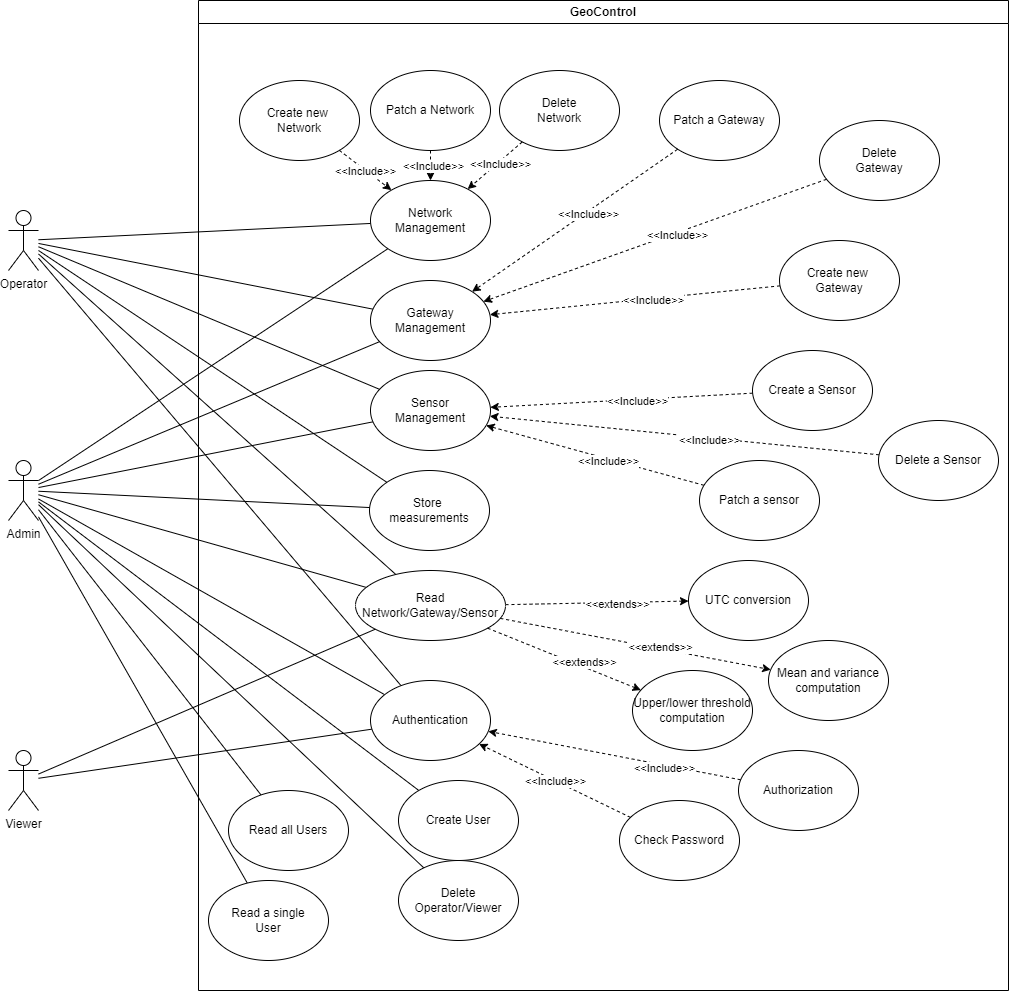

The diagram above was exported from draw.io. Its source (the exported page's mxGraphModel, read from the mxfile embedded in the PNG):
<mxGraphModel dx="1520" dy="1731" grid="1" gridSize="10" guides="1" tooltips="1" connect="1" arrows="1" fold="1" page="1" pageScale="1" pageWidth="827" pageHeight="1169" math="0" shadow="0">
  <root>
    <mxCell id="0" />
    <mxCell id="1" parent="0" />
    <mxCell id="2" style="rounded=0;orthogonalLoop=1;jettySize=auto;html=1;endArrow=none;startFill=0;" edge="1" source="4" target="31" parent="1">
      <mxGeometry relative="1" as="geometry" />
    </mxCell>
    <mxCell id="3" style="rounded=0;orthogonalLoop=1;jettySize=auto;html=1;endArrow=none;startFill=0;" edge="1" source="4" target="38" parent="1">
      <mxGeometry relative="1" as="geometry" />
    </mxCell>
    <mxCell id="4" value="Operator" style="shape=umlActor;verticalLabelPosition=bottom;verticalAlign=top;html=1;outlineConnect=0;" vertex="1" parent="1">
      <mxGeometry x="2300" y="2150" width="30" height="60" as="geometry" />
    </mxCell>
    <mxCell id="5" value="Admin" style="shape=umlActor;verticalLabelPosition=bottom;verticalAlign=top;html=1;outlineConnect=0;" vertex="1" parent="1">
      <mxGeometry x="2300" y="2400" width="30" height="60" as="geometry" />
    </mxCell>
    <mxCell id="6" value="Viewer" style="shape=umlActor;verticalLabelPosition=bottom;verticalAlign=top;html=1;outlineConnect=0;" vertex="1" parent="1">
      <mxGeometry x="2300" y="2690" width="30" height="60" as="geometry" />
    </mxCell>
    <mxCell id="7" style="rounded=0;orthogonalLoop=1;jettySize=auto;html=1;endArrow=none;startFill=0;" edge="1" source="4" target="39" parent="1">
      <mxGeometry relative="1" as="geometry">
        <mxPoint x="2420" y="2389" as="sourcePoint" />
        <mxPoint x="2672" y="2365" as="targetPoint" />
      </mxGeometry>
    </mxCell>
    <mxCell id="8" style="rounded=0;orthogonalLoop=1;jettySize=auto;html=1;endArrow=none;startFill=0;" edge="1" source="4" target="46" parent="1">
      <mxGeometry relative="1" as="geometry">
        <mxPoint x="2420" y="2393" as="sourcePoint" />
        <mxPoint x="2670" y="2439" as="targetPoint" />
      </mxGeometry>
    </mxCell>
    <mxCell id="9" style="rounded=0;orthogonalLoop=1;jettySize=auto;html=1;endArrow=none;startFill=0;" edge="1" source="5" target="46" parent="1">
      <mxGeometry relative="1" as="geometry">
        <mxPoint x="2420" y="2398" as="sourcePoint" />
        <mxPoint x="2658" y="2528" as="targetPoint" />
      </mxGeometry>
    </mxCell>
    <mxCell id="10" style="rounded=0;orthogonalLoop=1;jettySize=auto;html=1;endArrow=none;startFill=0;" edge="1" source="5" target="21" parent="1">
      <mxGeometry relative="1" as="geometry">
        <mxPoint x="2420" y="2579" as="sourcePoint" />
        <mxPoint x="2641" y="2565" as="targetPoint" />
      </mxGeometry>
    </mxCell>
    <mxCell id="11" style="rounded=0;orthogonalLoop=1;jettySize=auto;html=1;endArrow=none;startFill=0;" edge="1" source="5" target="22" parent="1">
      <mxGeometry relative="1" as="geometry">
        <mxPoint x="2430" y="2589" as="sourcePoint" />
        <mxPoint x="2655" y="2646" as="targetPoint" />
      </mxGeometry>
    </mxCell>
    <mxCell id="12" style="rounded=0;orthogonalLoop=1;jettySize=auto;html=1;endArrow=none;startFill=0;" edge="1" source="5" target="23" parent="1">
      <mxGeometry relative="1" as="geometry">
        <mxPoint x="2440" y="2599" as="sourcePoint" />
        <mxPoint x="2665" y="2724" as="targetPoint" />
      </mxGeometry>
    </mxCell>
    <mxCell id="13" style="rounded=0;orthogonalLoop=1;jettySize=auto;html=1;endArrow=none;startFill=0;" edge="1" source="5" target="24" parent="1">
      <mxGeometry relative="1" as="geometry">
        <mxPoint x="2450" y="2609" as="sourcePoint" />
        <mxPoint x="2675" y="2808" as="targetPoint" />
      </mxGeometry>
    </mxCell>
    <mxCell id="14" style="rounded=0;orthogonalLoop=1;jettySize=auto;html=1;endArrow=none;startFill=0;" edge="1" source="5" target="39" parent="1">
      <mxGeometry relative="1" as="geometry">
        <mxPoint x="2420" y="2393" as="sourcePoint" />
        <mxPoint x="2670" y="2439" as="targetPoint" />
      </mxGeometry>
    </mxCell>
    <mxCell id="15" style="rounded=0;orthogonalLoop=1;jettySize=auto;html=1;endArrow=none;startFill=0;" edge="1" source="5" target="38" parent="1">
      <mxGeometry relative="1" as="geometry">
        <mxPoint x="2420" y="2389" as="sourcePoint" />
        <mxPoint x="2672" y="2365" as="targetPoint" />
      </mxGeometry>
    </mxCell>
    <mxCell id="16" style="rounded=0;orthogonalLoop=1;jettySize=auto;html=1;endArrow=none;startFill=0;" edge="1" source="5" target="31" parent="1">
      <mxGeometry relative="1" as="geometry">
        <mxPoint x="2420" y="2384" as="sourcePoint" />
        <mxPoint x="2681" y="2272" as="targetPoint" />
      </mxGeometry>
    </mxCell>
    <mxCell id="17" style="rounded=0;orthogonalLoop=1;jettySize=auto;html=1;endArrow=none;startFill=0;" edge="1" source="4" target="20" parent="1">
      <mxGeometry relative="1" as="geometry">
        <mxPoint x="2420" y="2384" as="sourcePoint" />
        <mxPoint x="2681" y="2272" as="targetPoint" />
      </mxGeometry>
    </mxCell>
    <mxCell id="18" style="rounded=0;orthogonalLoop=1;jettySize=auto;html=1;endArrow=none;startFill=0;" edge="1" source="5" target="20" parent="1">
      <mxGeometry relative="1" as="geometry">
        <mxPoint x="2417" y="2420" as="sourcePoint" />
        <mxPoint x="2645" y="2991" as="targetPoint" />
      </mxGeometry>
    </mxCell>
    <mxCell id="19" style="rounded=0;orthogonalLoop=1;jettySize=auto;html=1;endArrow=none;startFill=0;" edge="1" source="6" target="20" parent="1">
      <mxGeometry relative="1" as="geometry">
        <mxPoint x="2420" y="2606" as="sourcePoint" />
        <mxPoint x="2639" y="2993" as="targetPoint" />
      </mxGeometry>
    </mxCell>
    <mxCell id="20" value="Authentication" style="ellipse;whiteSpace=wrap;html=1;" vertex="1" parent="1">
      <mxGeometry x="2662" y="2620" width="120" height="80" as="geometry" />
    </mxCell>
    <mxCell id="21" value="Create User" style="ellipse;whiteSpace=wrap;html=1;" vertex="1" parent="1">
      <mxGeometry x="2690" y="2720" width="120" height="80" as="geometry" />
    </mxCell>
    <mxCell id="22" value="Delete&lt;div&gt;Operator/Viewer&lt;/div&gt;" style="ellipse;whiteSpace=wrap;html=1;" vertex="1" parent="1">
      <mxGeometry x="2690" y="2800" width="120" height="80" as="geometry" />
    </mxCell>
    <mxCell id="23" value="Read all Users" style="ellipse;whiteSpace=wrap;html=1;" vertex="1" parent="1">
      <mxGeometry x="2520" y="2730" width="120" height="80" as="geometry" />
    </mxCell>
    <mxCell id="24" value="Read a single&lt;div&gt;User&lt;/div&gt;" style="ellipse;whiteSpace=wrap;html=1;" vertex="1" parent="1">
      <mxGeometry x="2500" y="2820" width="120" height="80" as="geometry" />
    </mxCell>
    <mxCell id="25" style="rounded=0;orthogonalLoop=1;jettySize=auto;html=1;dashed=1;" edge="1" source="59" target="20" parent="1">
      <mxGeometry relative="1" as="geometry" />
    </mxCell>
    <mxCell id="26" value="&amp;lt;&amp;lt;Include&amp;gt;&amp;gt;" style="edgeLabel;html=1;align=center;verticalAlign=middle;resizable=0;points=[];" connectable="0" vertex="1" parent="25">
      <mxGeometry x="-0.3924" y="-3" relative="1" as="geometry">
        <mxPoint x="-2" y="5" as="offset" />
      </mxGeometry>
    </mxCell>
    <mxCell id="27" value="&amp;lt;&amp;lt;Include&amp;gt;&amp;gt;" style="rounded=0;orthogonalLoop=1;jettySize=auto;html=1;dashed=1;" edge="1" source="62" target="20" parent="1">
      <mxGeometry relative="1" as="geometry" />
    </mxCell>
    <mxCell id="28" value="Create new&amp;nbsp;&lt;div&gt;Network&lt;/div&gt;" style="ellipse;whiteSpace=wrap;html=1;" vertex="1" parent="1">
      <mxGeometry x="2531" y="2020" width="120" height="80" as="geometry" />
    </mxCell>
    <mxCell id="29" value="Patch a Network" style="ellipse;whiteSpace=wrap;html=1;" vertex="1" parent="1">
      <mxGeometry x="2662" y="2010" width="120" height="80" as="geometry" />
    </mxCell>
    <mxCell id="30" value="Delete&lt;div&gt;Network&lt;/div&gt;" style="ellipse;whiteSpace=wrap;html=1;" vertex="1" parent="1">
      <mxGeometry x="2791" y="2010" width="120" height="80" as="geometry" />
    </mxCell>
    <mxCell id="31" value="Network&lt;br&gt;Management" style="ellipse;whiteSpace=wrap;html=1;" vertex="1" parent="1">
      <mxGeometry x="2662" y="2120" width="120" height="80" as="geometry" />
    </mxCell>
    <mxCell id="32" style="rounded=0;orthogonalLoop=1;jettySize=auto;html=1;dashed=1;" edge="1" source="28" target="31" parent="1">
      <mxGeometry relative="1" as="geometry" />
    </mxCell>
    <mxCell id="33" value="&amp;lt;&amp;lt;Include&amp;gt;&amp;gt;" style="edgeLabel;html=1;align=center;verticalAlign=middle;resizable=0;points=[];" connectable="0" vertex="1" parent="32">
      <mxGeometry x="-0.037" y="-1" relative="1" as="geometry">
        <mxPoint as="offset" />
      </mxGeometry>
    </mxCell>
    <mxCell id="34" style="rounded=0;orthogonalLoop=1;jettySize=auto;html=1;dashed=1;" edge="1" source="30" target="31" parent="1">
      <mxGeometry relative="1" as="geometry" />
    </mxCell>
    <mxCell id="35" value="&amp;lt;&amp;lt;Include&amp;gt;&amp;gt;" style="edgeLabel;html=1;align=center;verticalAlign=middle;resizable=0;points=[];" connectable="0" vertex="1" parent="34">
      <mxGeometry x="-0.1169" y="1" relative="1" as="geometry">
        <mxPoint as="offset" />
      </mxGeometry>
    </mxCell>
    <mxCell id="36" style="rounded=0;orthogonalLoop=1;jettySize=auto;html=1;dashed=1;" edge="1" source="29" target="31" parent="1">
      <mxGeometry relative="1" as="geometry" />
    </mxCell>
    <mxCell id="37" value="&amp;lt;&amp;lt;Include&amp;gt;&amp;gt;" style="edgeLabel;html=1;align=center;verticalAlign=middle;resizable=0;points=[];" connectable="0" vertex="1" parent="36">
      <mxGeometry x="-0.0251" y="2" relative="1" as="geometry">
        <mxPoint as="offset" />
      </mxGeometry>
    </mxCell>
    <mxCell id="38" value="Gateway&lt;br&gt;Management" style="ellipse;whiteSpace=wrap;html=1;" vertex="1" parent="1">
      <mxGeometry x="2662" y="2220" width="120" height="80" as="geometry" />
    </mxCell>
    <mxCell id="39" value="Sensor&lt;br&gt;Management" style="ellipse;whiteSpace=wrap;html=1;" vertex="1" parent="1">
      <mxGeometry x="2662" y="2310" width="120" height="80" as="geometry" />
    </mxCell>
    <mxCell id="40" style="rounded=0;orthogonalLoop=1;jettySize=auto;html=1;dashed=1;" edge="1" source="69" target="39" parent="1">
      <mxGeometry relative="1" as="geometry">
        <mxPoint x="2914" y="2451" as="sourcePoint" />
        <mxPoint x="2786.5" y="2430" as="targetPoint" />
      </mxGeometry>
    </mxCell>
    <mxCell id="41" value="&amp;lt;&amp;lt;Include&amp;gt;&amp;gt;" style="edgeLabel;html=1;align=center;verticalAlign=middle;resizable=0;points=[];" connectable="0" vertex="1" parent="40">
      <mxGeometry x="-0.1169" y="1" relative="1" as="geometry">
        <mxPoint as="offset" />
      </mxGeometry>
    </mxCell>
    <mxCell id="42" style="rounded=0;orthogonalLoop=1;jettySize=auto;html=1;dashed=1;" edge="1" source="68" target="39" parent="1">
      <mxGeometry relative="1" as="geometry">
        <mxPoint x="2923.5" y="2461" as="sourcePoint" />
        <mxPoint x="2796.5" y="2440" as="targetPoint" />
      </mxGeometry>
    </mxCell>
    <mxCell id="43" value="&amp;lt;&amp;lt;Include&amp;gt;&amp;gt;" style="edgeLabel;html=1;align=center;verticalAlign=middle;resizable=0;points=[];" connectable="0" vertex="1" parent="42">
      <mxGeometry x="-0.1169" y="1" relative="1" as="geometry">
        <mxPoint as="offset" />
      </mxGeometry>
    </mxCell>
    <mxCell id="44" style="rounded=0;orthogonalLoop=1;jettySize=auto;html=1;dashed=1;" edge="1" source="70" target="39" parent="1">
      <mxGeometry relative="1" as="geometry">
        <mxPoint x="2933.5" y="2471" as="sourcePoint" />
        <mxPoint x="2806.5" y="2450" as="targetPoint" />
      </mxGeometry>
    </mxCell>
    <mxCell id="45" value="&amp;lt;&amp;lt;Include&amp;gt;&amp;gt;" style="edgeLabel;html=1;align=center;verticalAlign=middle;resizable=0;points=[];" connectable="0" vertex="1" parent="44">
      <mxGeometry x="-0.1169" y="1" relative="1" as="geometry">
        <mxPoint as="offset" />
      </mxGeometry>
    </mxCell>
    <mxCell id="46" value="Read Network/Gateway/Sensor" style="ellipse;whiteSpace=wrap;html=1;" vertex="1" parent="1">
      <mxGeometry x="2647" y="2510" width="150" height="70" as="geometry" />
    </mxCell>
    <mxCell id="47" style="rounded=0;orthogonalLoop=1;jettySize=auto;html=1;dashed=1;" edge="1" source="46" target="65" parent="1">
      <mxGeometry relative="1" as="geometry">
        <mxPoint x="2914" y="2603" as="sourcePoint" />
        <mxPoint x="2800" y="2690" as="targetPoint" />
      </mxGeometry>
    </mxCell>
    <mxCell id="48" value="&amp;lt;&amp;lt;extends&amp;gt;&amp;gt;" style="edgeLabel;html=1;align=center;verticalAlign=middle;resizable=0;points=[];" connectable="0" vertex="1" parent="47">
      <mxGeometry x="0.075" relative="1" as="geometry">
        <mxPoint x="13" as="offset" />
      </mxGeometry>
    </mxCell>
    <mxCell id="49" style="rounded=0;orthogonalLoop=1;jettySize=auto;html=1;dashed=1;" edge="1" source="46" target="66" parent="1">
      <mxGeometry relative="1" as="geometry">
        <mxPoint x="2775" y="2591" as="sourcePoint" />
        <mxPoint x="2953" y="2685" as="targetPoint" />
      </mxGeometry>
    </mxCell>
    <mxCell id="50" value="&amp;lt;&amp;lt;extends&amp;gt;&amp;gt;" style="edgeLabel;html=1;align=center;verticalAlign=middle;resizable=0;points=[];" connectable="0" vertex="1" parent="49">
      <mxGeometry x="0.075" relative="1" as="geometry">
        <mxPoint x="13" as="offset" />
      </mxGeometry>
    </mxCell>
    <mxCell id="51" style="rounded=0;orthogonalLoop=1;jettySize=auto;html=1;dashed=1;" edge="1" source="46" target="67" parent="1">
      <mxGeometry relative="1" as="geometry">
        <mxPoint x="2762" y="2599" as="sourcePoint" />
        <mxPoint x="2948" y="2758" as="targetPoint" />
      </mxGeometry>
    </mxCell>
    <mxCell id="52" value="&amp;lt;&amp;lt;extends&amp;gt;&amp;gt;" style="edgeLabel;html=1;align=center;verticalAlign=middle;resizable=0;points=[];" connectable="0" vertex="1" parent="51">
      <mxGeometry x="0.075" relative="1" as="geometry">
        <mxPoint x="13" as="offset" />
      </mxGeometry>
    </mxCell>
    <mxCell id="53" value="Store&amp;nbsp;&lt;div&gt;measurements&lt;/div&gt;" style="ellipse;whiteSpace=wrap;html=1;" vertex="1" parent="1">
      <mxGeometry x="2661" y="2410" width="120" height="80" as="geometry" />
    </mxCell>
    <mxCell id="54" value="Create new&amp;nbsp;&lt;div&gt;Gateway&lt;/div&gt;" style="ellipse;whiteSpace=wrap;html=1;" vertex="1" parent="1">
      <mxGeometry x="3071" y="2180" width="120" height="80" as="geometry" />
    </mxCell>
    <mxCell id="55" value="Patch a Gateway" style="ellipse;whiteSpace=wrap;html=1;" vertex="1" parent="1">
      <mxGeometry x="2951" y="2020" width="120" height="80" as="geometry" />
    </mxCell>
    <mxCell id="56" value="Delete&lt;div&gt;Gateway&lt;/div&gt;" style="ellipse;whiteSpace=wrap;html=1;" vertex="1" parent="1">
      <mxGeometry x="3111" y="2060" width="120" height="80" as="geometry" />
    </mxCell>
    <mxCell id="57" style="rounded=0;orthogonalLoop=1;jettySize=auto;html=1;dashed=1;" edge="1" source="54" target="38" parent="1">
      <mxGeometry relative="1" as="geometry">
        <mxPoint x="2821" y="2377.5" as="sourcePoint" />
        <mxPoint x="2719" y="2442.5" as="targetPoint" />
      </mxGeometry>
    </mxCell>
    <mxCell id="58" value="&amp;lt;&amp;lt;Include&amp;gt;&amp;gt;" style="edgeLabel;html=1;align=center;verticalAlign=middle;resizable=0;points=[];" connectable="0" vertex="1" parent="57">
      <mxGeometry x="-0.1169" y="1" relative="1" as="geometry">
        <mxPoint as="offset" />
      </mxGeometry>
    </mxCell>
    <mxCell id="59" value="Authorization" style="ellipse;whiteSpace=wrap;html=1;" vertex="1" parent="1">
      <mxGeometry x="3030" y="2690" width="120" height="80" as="geometry" />
    </mxCell>
    <mxCell id="60" style="rounded=0;orthogonalLoop=1;jettySize=auto;html=1;dashed=1;" edge="1" source="55" target="38" parent="1">
      <mxGeometry relative="1" as="geometry">
        <mxPoint x="2841" y="2397.5" as="sourcePoint" />
        <mxPoint x="2739" y="2462.5" as="targetPoint" />
      </mxGeometry>
    </mxCell>
    <mxCell id="61" value="&amp;lt;&amp;lt;Include&amp;gt;&amp;gt;" style="edgeLabel;html=1;align=center;verticalAlign=middle;resizable=0;points=[];" connectable="0" vertex="1" parent="60">
      <mxGeometry x="-0.1169" y="1" relative="1" as="geometry">
        <mxPoint as="offset" />
      </mxGeometry>
    </mxCell>
    <mxCell id="62" value="Check Password" style="ellipse;whiteSpace=wrap;html=1;" vertex="1" parent="1">
      <mxGeometry x="2911" y="2740" width="120" height="80" as="geometry" />
    </mxCell>
    <mxCell id="63" style="rounded=0;orthogonalLoop=1;jettySize=auto;html=1;dashed=1;" edge="1" source="56" target="38" parent="1">
      <mxGeometry relative="1" as="geometry">
        <mxPoint x="2831" y="2387.5" as="sourcePoint" />
        <mxPoint x="2729" y="2452.5" as="targetPoint" />
      </mxGeometry>
    </mxCell>
    <mxCell id="64" value="&amp;lt;&amp;lt;Include&amp;gt;&amp;gt;" style="edgeLabel;html=1;align=center;verticalAlign=middle;resizable=0;points=[];" connectable="0" vertex="1" parent="63">
      <mxGeometry x="-0.1169" y="1" relative="1" as="geometry">
        <mxPoint as="offset" />
      </mxGeometry>
    </mxCell>
    <mxCell id="65" value="UTC conversion" style="ellipse;whiteSpace=wrap;html=1;" vertex="1" parent="1">
      <mxGeometry x="2980" y="2500" width="120" height="80" as="geometry" />
    </mxCell>
    <mxCell id="66" value="Mean and variance&lt;div&gt;computation&lt;/div&gt;" style="ellipse;whiteSpace=wrap;html=1;" vertex="1" parent="1">
      <mxGeometry x="3060" y="2580" width="120" height="80" as="geometry" />
    </mxCell>
    <mxCell id="67" value="Upper/lower threshold&lt;br&gt;computation" style="ellipse;whiteSpace=wrap;html=1;" vertex="1" parent="1">
      <mxGeometry x="2924" y="2610" width="120" height="80" as="geometry" />
    </mxCell>
    <mxCell id="68" value="Delete a Sensor" style="ellipse;whiteSpace=wrap;html=1;" vertex="1" parent="1">
      <mxGeometry x="3170" y="2360" width="120" height="80" as="geometry" />
    </mxCell>
    <mxCell id="69" value="Create a Sensor" style="ellipse;whiteSpace=wrap;html=1;" vertex="1" parent="1">
      <mxGeometry x="3044" y="2290" width="120" height="80" as="geometry" />
    </mxCell>
    <mxCell id="70" value="Patch a sensor" style="ellipse;whiteSpace=wrap;html=1;" vertex="1" parent="1">
      <mxGeometry x="2991" y="2400" width="120" height="80" as="geometry" />
    </mxCell>
    <mxCell id="71" style="rounded=0;orthogonalLoop=1;jettySize=auto;html=1;endArrow=none;startFill=0;" edge="1" source="6" target="46" parent="1">
      <mxGeometry relative="1" as="geometry">
        <mxPoint x="2420" y="2738" as="sourcePoint" />
        <mxPoint x="2662" y="2699" as="targetPoint" />
      </mxGeometry>
    </mxCell>
    <mxCell id="72" style="rounded=0;orthogonalLoop=1;jettySize=auto;html=1;endArrow=none;startFill=0;" edge="1" source="4" target="53" parent="1">
      <mxGeometry relative="1" as="geometry">
        <mxPoint x="2370" y="2380" as="sourcePoint" />
        <mxPoint x="2654" y="2452" as="targetPoint" />
      </mxGeometry>
    </mxCell>
    <mxCell id="73" style="rounded=0;orthogonalLoop=1;jettySize=auto;html=1;endArrow=none;startFill=0;" edge="1" source="5" target="53" parent="1">
      <mxGeometry relative="1" as="geometry">
        <mxPoint x="2420" y="2403" as="sourcePoint" />
        <mxPoint x="2683" y="2628" as="targetPoint" />
      </mxGeometry>
    </mxCell>
    <mxCell id="74" value="GeoControl" style="swimlane;whiteSpace=wrap;html=1;" vertex="1" parent="1">
      <mxGeometry x="2490" y="1940" width="810" height="990" as="geometry" />
    </mxCell>
  </root>
</mxGraphModel>